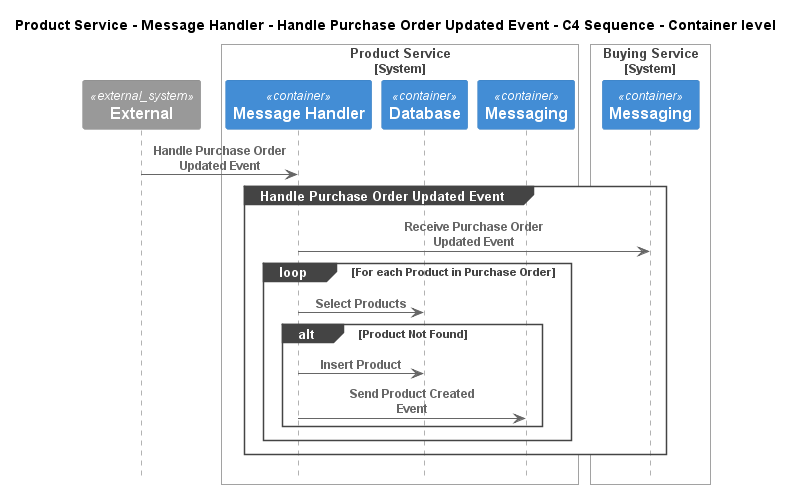

The diagram above was rendered by PlantUML. Its source (embedded in the PNG):
@startuml
!pragma layout smetana
!include ..\..\..\..\..\..\.c4s\C4_Sequence.puml

title Product Service - Message Handler - Handle Purchase Order Updated Event - C4 Sequence - Container level

System_Ext(C4InterFlow.SoftwareSystems.ExternalSystem, "External", "")

System_Boundary(ECommercePlatform.SoftwareSystems.ProductService, "Product Service")
    Container(ECommercePlatform.SoftwareSystems.ProductService.Containers.MessageHandler, "Message Handler", "", "")
    Container(ECommercePlatform.SoftwareSystems.ProductService.Containers.Database, "Database", "", "")
    Container(ECommercePlatform.SoftwareSystems.ProductService.Containers.Messaging, "Messaging", "", "")
Boundary_End()

System_Boundary(ECommercePlatform.SoftwareSystems.BuyingService, "Buying Service")
    Container(ECommercePlatform.SoftwareSystems.BuyingService.Containers.Messaging, "Messaging", "", "")
Boundary_End()

Rel(C4InterFlow.SoftwareSystems.ExternalSystem, ECommercePlatform.SoftwareSystems.ProductService.Containers.MessageHandler, "Handle Purchase Order Updated Event")
group Handle Purchase Order Updated Event
Rel(ECommercePlatform.SoftwareSystems.ProductService.Containers.MessageHandler, ECommercePlatform.SoftwareSystems.BuyingService.Containers.Messaging, "Receive Purchase Order Updated Event")
loop For each Product in Purchase Order
Rel(ECommercePlatform.SoftwareSystems.ProductService.Containers.MessageHandler, ECommercePlatform.SoftwareSystems.ProductService.Containers.Database, "Select Products")
alt Product Not Found
Rel(ECommercePlatform.SoftwareSystems.ProductService.Containers.MessageHandler, ECommercePlatform.SoftwareSystems.ProductService.Containers.Database, "Insert Product")
Rel(ECommercePlatform.SoftwareSystems.ProductService.Containers.MessageHandler, ECommercePlatform.SoftwareSystems.ProductService.Containers.Messaging, "Send Product Created Event")
end
end
end


@enduml